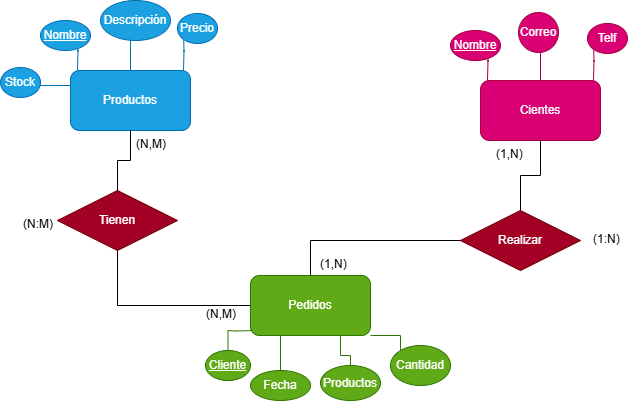

The diagram above was exported from draw.io. Its source (the exported page's mxGraphModel, read from the mxfile embedded in the PNG):
<mxGraphModel dx="786" dy="451" grid="1" gridSize="10" guides="1" tooltips="1" connect="1" arrows="1" fold="1" page="1" pageScale="1" pageWidth="827" pageHeight="1169" math="0" shadow="0">
  <root>
    <mxCell id="0" />
    <mxCell id="1" parent="0" />
    <mxCell id="lAPYGWcmY3zeuCAwirsQ-4" style="edgeStyle=orthogonalEdgeStyle;rounded=0;orthogonalLoop=1;jettySize=auto;html=1;exitX=0;exitY=0;exitDx=0;exitDy=0;endArrow=none;startFill=0;fillColor=#1ba1e2;strokeColor=#006EAF;" parent="1" edge="1">
      <mxGeometry relative="1" as="geometry">
        <mxPoint x="157" y="80" as="targetPoint" />
        <mxPoint x="157" y="120" as="sourcePoint" />
      </mxGeometry>
    </mxCell>
    <mxCell id="lAPYGWcmY3zeuCAwirsQ-5" style="edgeStyle=orthogonalEdgeStyle;rounded=0;orthogonalLoop=1;jettySize=auto;html=1;exitX=0.5;exitY=0;exitDx=0;exitDy=0;endArrow=none;startFill=0;fillColor=#1ba1e2;strokeColor=#006EAF;" parent="1" source="lAPYGWcmY3zeuCAwirsQ-1" edge="1">
      <mxGeometry relative="1" as="geometry">
        <mxPoint x="210" y="70" as="targetPoint" />
      </mxGeometry>
    </mxCell>
    <mxCell id="lAPYGWcmY3zeuCAwirsQ-6" style="edgeStyle=orthogonalEdgeStyle;rounded=0;orthogonalLoop=1;jettySize=auto;html=1;exitX=1;exitY=0;exitDx=0;exitDy=0;endArrow=none;startFill=0;fillColor=#1ba1e2;strokeColor=#006EAF;" parent="1" edge="1">
      <mxGeometry relative="1" as="geometry">
        <mxPoint x="263" y="80" as="targetPoint" />
        <mxPoint x="263" y="120" as="sourcePoint" />
      </mxGeometry>
    </mxCell>
    <mxCell id="lAPYGWcmY3zeuCAwirsQ-10" style="edgeStyle=orthogonalEdgeStyle;rounded=0;orthogonalLoop=1;jettySize=auto;html=1;exitX=0;exitY=0.25;exitDx=0;exitDy=0;endArrow=none;startFill=0;fillColor=#1ba1e2;strokeColor=#006EAF;" parent="1" source="lAPYGWcmY3zeuCAwirsQ-1" edge="1">
      <mxGeometry relative="1" as="geometry">
        <mxPoint x="110" y="135" as="targetPoint" />
      </mxGeometry>
    </mxCell>
    <mxCell id="lAPYGWcmY3zeuCAwirsQ-1" value="Productos" style="rounded=1;whiteSpace=wrap;html=1;fillColor=#1ba1e2;strokeColor=#006EAF;fontColor=#ffffff;" parent="1" vertex="1">
      <mxGeometry x="150" y="120" width="120" height="60" as="geometry" />
    </mxCell>
    <mxCell id="lAPYGWcmY3zeuCAwirsQ-21" style="edgeStyle=orthogonalEdgeStyle;rounded=0;orthogonalLoop=1;jettySize=auto;html=1;exitX=0;exitY=1;exitDx=0;exitDy=0;endArrow=none;startFill=0;fillColor=#60a917;strokeColor=#2D7600;" parent="1" target="lAPYGWcmY3zeuCAwirsQ-22" edge="1">
      <mxGeometry relative="1" as="geometry">
        <mxPoint x="335" y="420" as="targetPoint" />
        <mxPoint x="335" y="380" as="sourcePoint" />
      </mxGeometry>
    </mxCell>
    <mxCell id="lAPYGWcmY3zeuCAwirsQ-24" style="edgeStyle=orthogonalEdgeStyle;rounded=0;orthogonalLoop=1;jettySize=auto;html=1;exitX=0.25;exitY=1;exitDx=0;exitDy=0;endArrow=none;startFill=0;fillColor=#60a917;strokeColor=#2D7600;" parent="1" source="lAPYGWcmY3zeuCAwirsQ-3" edge="1">
      <mxGeometry relative="1" as="geometry">
        <mxPoint x="360" y="420" as="targetPoint" />
      </mxGeometry>
    </mxCell>
    <mxCell id="lAPYGWcmY3zeuCAwirsQ-25" style="edgeStyle=orthogonalEdgeStyle;rounded=0;orthogonalLoop=1;jettySize=auto;html=1;exitX=0.75;exitY=1;exitDx=0;exitDy=0;endArrow=none;startFill=0;fillColor=#60a917;strokeColor=#2D7600;" parent="1" source="lAPYGWcmY3zeuCAwirsQ-3" target="lAPYGWcmY3zeuCAwirsQ-26" edge="1">
      <mxGeometry relative="1" as="geometry">
        <mxPoint x="420" y="430" as="targetPoint" />
      </mxGeometry>
    </mxCell>
    <mxCell id="lAPYGWcmY3zeuCAwirsQ-27" style="edgeStyle=orthogonalEdgeStyle;rounded=0;orthogonalLoop=1;jettySize=auto;html=1;exitX=1;exitY=1;exitDx=0;exitDy=0;endArrow=none;startFill=0;fillColor=#60a917;strokeColor=#2D7600;" parent="1" source="lAPYGWcmY3zeuCAwirsQ-3" edge="1">
      <mxGeometry relative="1" as="geometry">
        <mxPoint x="480" y="410" as="targetPoint" />
      </mxGeometry>
    </mxCell>
    <mxCell id="lAPYGWcmY3zeuCAwirsQ-34" style="edgeStyle=orthogonalEdgeStyle;rounded=0;orthogonalLoop=1;jettySize=auto;html=1;entryX=0.5;entryY=1;entryDx=0;entryDy=0;endArrow=none;startFill=0;" parent="1" source="lAPYGWcmY3zeuCAwirsQ-3" target="lAPYGWcmY3zeuCAwirsQ-33" edge="1">
      <mxGeometry relative="1" as="geometry" />
    </mxCell>
    <mxCell id="lAPYGWcmY3zeuCAwirsQ-3" value="Pedidos" style="rounded=1;whiteSpace=wrap;html=1;fillColor=#60a917;fontColor=#ffffff;strokeColor=#2D7600;" parent="1" vertex="1">
      <mxGeometry x="330" y="325" width="120" height="60" as="geometry" />
    </mxCell>
    <mxCell id="lAPYGWcmY3zeuCAwirsQ-7" value="Descripción" style="ellipse;whiteSpace=wrap;html=1;align=center;fillColor=#1ba1e2;strokeColor=#006EAF;fontColor=#ffffff;" parent="1" vertex="1">
      <mxGeometry x="180" y="50" width="70" height="40" as="geometry" />
    </mxCell>
    <mxCell id="lAPYGWcmY3zeuCAwirsQ-8" value="Nombre" style="ellipse;whiteSpace=wrap;html=1;align=center;fontStyle=4;fillColor=#1ba1e2;strokeColor=#006EAF;fontColor=#ffffff;" parent="1" vertex="1">
      <mxGeometry x="120" y="70" width="50" height="30" as="geometry" />
    </mxCell>
    <mxCell id="lAPYGWcmY3zeuCAwirsQ-9" value="Precio" style="ellipse;whiteSpace=wrap;html=1;align=center;fillColor=#1ba1e2;strokeColor=#006EAF;fontColor=#ffffff;" parent="1" vertex="1">
      <mxGeometry x="257" y="63" width="40" height="30" as="geometry" />
    </mxCell>
    <mxCell id="lAPYGWcmY3zeuCAwirsQ-11" value="Stock" style="ellipse;whiteSpace=wrap;html=1;align=center;fillColor=#1ba1e2;strokeColor=#006EAF;fontColor=#ffffff;" parent="1" vertex="1">
      <mxGeometry x="80" y="117" width="40" height="30" as="geometry" />
    </mxCell>
    <mxCell id="lAPYGWcmY3zeuCAwirsQ-12" style="edgeStyle=orthogonalEdgeStyle;rounded=0;orthogonalLoop=1;jettySize=auto;html=1;exitX=0;exitY=0;exitDx=0;exitDy=0;endArrow=none;startFill=0;fillColor=#d80073;strokeColor=#A50040;" parent="1" edge="1">
      <mxGeometry relative="1" as="geometry">
        <mxPoint x="567" y="90" as="targetPoint" />
        <mxPoint x="567" y="130" as="sourcePoint" />
      </mxGeometry>
    </mxCell>
    <mxCell id="lAPYGWcmY3zeuCAwirsQ-13" style="edgeStyle=orthogonalEdgeStyle;rounded=0;orthogonalLoop=1;jettySize=auto;html=1;exitX=0.5;exitY=0;exitDx=0;exitDy=0;endArrow=none;startFill=0;fillColor=#d80073;strokeColor=#A50040;" parent="1" source="lAPYGWcmY3zeuCAwirsQ-16" edge="1">
      <mxGeometry relative="1" as="geometry">
        <mxPoint x="620" y="80" as="targetPoint" />
      </mxGeometry>
    </mxCell>
    <mxCell id="lAPYGWcmY3zeuCAwirsQ-14" style="edgeStyle=orthogonalEdgeStyle;rounded=0;orthogonalLoop=1;jettySize=auto;html=1;exitX=1;exitY=0;exitDx=0;exitDy=0;endArrow=none;startFill=0;fillColor=#d80073;strokeColor=#A50040;" parent="1" edge="1">
      <mxGeometry relative="1" as="geometry">
        <mxPoint x="673" y="90" as="targetPoint" />
        <mxPoint x="673" y="130" as="sourcePoint" />
      </mxGeometry>
    </mxCell>
    <mxCell id="lAPYGWcmY3zeuCAwirsQ-16" value="Cientes" style="rounded=1;whiteSpace=wrap;html=1;fillColor=#d80073;strokeColor=#A50040;fontColor=#ffffff;" parent="1" vertex="1">
      <mxGeometry x="560" y="130" width="120" height="60" as="geometry" />
    </mxCell>
    <mxCell id="lAPYGWcmY3zeuCAwirsQ-17" value="Correo" style="ellipse;whiteSpace=wrap;html=1;align=center;fillColor=#d80073;strokeColor=#A50040;fontColor=#ffffff;" parent="1" vertex="1">
      <mxGeometry x="598" y="62" width="40" height="40" as="geometry" />
    </mxCell>
    <mxCell id="lAPYGWcmY3zeuCAwirsQ-18" value="Nombre" style="ellipse;whiteSpace=wrap;html=1;align=center;fontStyle=4;fillColor=#d80073;strokeColor=#A50040;fontColor=#ffffff;" parent="1" vertex="1">
      <mxGeometry x="530" y="80" width="50" height="30" as="geometry" />
    </mxCell>
    <mxCell id="lAPYGWcmY3zeuCAwirsQ-19" value="Telf" style="ellipse;whiteSpace=wrap;html=1;align=center;fillColor=#d80073;strokeColor=#A50040;fontColor=#ffffff;" parent="1" vertex="1">
      <mxGeometry x="667" y="73" width="40" height="30" as="geometry" />
    </mxCell>
    <mxCell id="lAPYGWcmY3zeuCAwirsQ-22" value="Cliente" style="ellipse;whiteSpace=wrap;html=1;align=center;fontStyle=4;fillColor=#60a917;fontColor=#ffffff;strokeColor=#2D7600;" parent="1" vertex="1">
      <mxGeometry x="285" y="400" width="45" height="30" as="geometry" />
    </mxCell>
    <mxCell id="lAPYGWcmY3zeuCAwirsQ-23" value="Fecha" style="ellipse;whiteSpace=wrap;html=1;align=center;fillColor=#60a917;fontColor=#ffffff;strokeColor=#2D7600;" parent="1" vertex="1">
      <mxGeometry x="330" y="420" width="60" height="30" as="geometry" />
    </mxCell>
    <mxCell id="lAPYGWcmY3zeuCAwirsQ-26" value="Productos" style="ellipse;whiteSpace=wrap;html=1;align=center;fillColor=#60a917;fontColor=#ffffff;strokeColor=#2D7600;" parent="1" vertex="1">
      <mxGeometry x="400" y="415" width="60" height="35" as="geometry" />
    </mxCell>
    <mxCell id="lAPYGWcmY3zeuCAwirsQ-28" value="Cantidad" style="ellipse;whiteSpace=wrap;html=1;align=center;fillColor=#60a917;fontColor=#ffffff;strokeColor=#2D7600;" parent="1" vertex="1">
      <mxGeometry x="470" y="395" width="60" height="40" as="geometry" />
    </mxCell>
    <mxCell id="lAPYGWcmY3zeuCAwirsQ-31" style="edgeStyle=orthogonalEdgeStyle;rounded=0;orthogonalLoop=1;jettySize=auto;html=1;endArrow=none;startFill=0;" parent="1" source="lAPYGWcmY3zeuCAwirsQ-29" target="lAPYGWcmY3zeuCAwirsQ-3" edge="1">
      <mxGeometry relative="1" as="geometry" />
    </mxCell>
    <mxCell id="lAPYGWcmY3zeuCAwirsQ-32" style="edgeStyle=orthogonalEdgeStyle;rounded=0;orthogonalLoop=1;jettySize=auto;html=1;endArrow=none;startFill=0;" parent="1" source="lAPYGWcmY3zeuCAwirsQ-29" target="lAPYGWcmY3zeuCAwirsQ-16" edge="1">
      <mxGeometry relative="1" as="geometry" />
    </mxCell>
    <mxCell id="lAPYGWcmY3zeuCAwirsQ-29" value="Realizar" style="shape=rhombus;perimeter=rhombusPerimeter;whiteSpace=wrap;html=1;align=center;fillColor=#a20025;fontColor=#ffffff;strokeColor=#6F0000;" parent="1" vertex="1">
      <mxGeometry x="540" y="260" width="120" height="60" as="geometry" />
    </mxCell>
    <mxCell id="lAPYGWcmY3zeuCAwirsQ-35" style="edgeStyle=orthogonalEdgeStyle;rounded=0;orthogonalLoop=1;jettySize=auto;html=1;endArrow=none;startFill=0;" parent="1" source="lAPYGWcmY3zeuCAwirsQ-33" target="lAPYGWcmY3zeuCAwirsQ-1" edge="1">
      <mxGeometry relative="1" as="geometry" />
    </mxCell>
    <mxCell id="lAPYGWcmY3zeuCAwirsQ-33" value="Tienen" style="shape=rhombus;perimeter=rhombusPerimeter;whiteSpace=wrap;html=1;align=center;fillColor=#a20025;fontColor=#ffffff;strokeColor=#6F0000;" parent="1" vertex="1">
      <mxGeometry x="137" y="240" width="120" height="60" as="geometry" />
    </mxCell>
    <mxCell id="lAPYGWcmY3zeuCAwirsQ-36" value="(1,N)" style="text;strokeColor=none;fillColor=none;spacingLeft=4;spacingRight=4;overflow=hidden;rotatable=0;points=[[0,0.5],[1,0.5]];portConstraint=eastwest;fontSize=12;whiteSpace=wrap;html=1;" parent="1" vertex="1">
      <mxGeometry x="570" y="190" width="40" height="30" as="geometry" />
    </mxCell>
    <mxCell id="lAPYGWcmY3zeuCAwirsQ-37" value="(1:N)" style="text;strokeColor=none;fillColor=none;spacingLeft=4;spacingRight=4;overflow=hidden;rotatable=0;points=[[0,0.5],[1,0.5]];portConstraint=eastwest;fontSize=12;whiteSpace=wrap;html=1;" parent="1" vertex="1">
      <mxGeometry x="667" y="275" width="40" height="30" as="geometry" />
    </mxCell>
    <mxCell id="lAPYGWcmY3zeuCAwirsQ-38" value="(1,N)" style="text;strokeColor=none;fillColor=none;spacingLeft=4;spacingRight=4;overflow=hidden;rotatable=0;points=[[0,0.5],[1,0.5]];portConstraint=eastwest;fontSize=12;whiteSpace=wrap;html=1;" parent="1" vertex="1">
      <mxGeometry x="394" y="300" width="40" height="30" as="geometry" />
    </mxCell>
    <mxCell id="lAPYGWcmY3zeuCAwirsQ-39" value="(N:M)" style="text;strokeColor=none;fillColor=none;spacingLeft=4;spacingRight=4;overflow=hidden;rotatable=0;points=[[0,0.5],[1,0.5]];portConstraint=eastwest;fontSize=12;whiteSpace=wrap;html=1;" parent="1" vertex="1">
      <mxGeometry x="97" y="260" width="40" height="30" as="geometry" />
    </mxCell>
    <mxCell id="lAPYGWcmY3zeuCAwirsQ-40" value="(N,M)" style="text;strokeColor=none;fillColor=none;spacingLeft=4;spacingRight=4;overflow=hidden;rotatable=0;points=[[0,0.5],[1,0.5]];portConstraint=eastwest;fontSize=12;whiteSpace=wrap;html=1;" parent="1" vertex="1">
      <mxGeometry x="210" y="180" width="40" height="30" as="geometry" />
    </mxCell>
    <mxCell id="lAPYGWcmY3zeuCAwirsQ-41" value="(N,M)" style="text;strokeColor=none;fillColor=none;spacingLeft=4;spacingRight=4;overflow=hidden;rotatable=0;points=[[0,0.5],[1,0.5]];portConstraint=eastwest;fontSize=12;whiteSpace=wrap;html=1;" parent="1" vertex="1">
      <mxGeometry x="280" y="350" width="40" height="30" as="geometry" />
    </mxCell>
  </root>
</mxGraphModel>